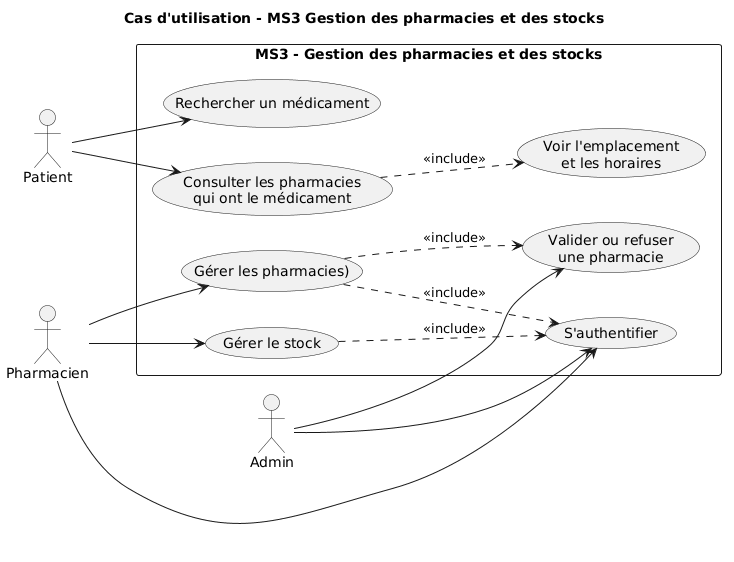

The diagram above was rendered by PlantUML. Its source (embedded in the PNG):
@startuml
title Cas d'utilisation - MS3 Gestion des pharmacies et des stocks

left to right direction

actor Patient
actor Pharmacien
actor Admin

rectangle "MS3 - Gestion des pharmacies et des stocks" {

  usecase "S'authentifier" as UC1

  ' --- Patient ---
  usecase "Rechercher un médicament" as UC2
  usecase "Consulter les pharmacies\nqui ont le médicament" as UC3
  usecase "Voir l'emplacement\net les horaires" as UC4

  ' --- Pharmacien ---
  usecase "Gérer les pharmacies)" as UC5
  usecase "Gérer le stock" as UC6

  ' --- Admin ---
  usecase "Valider ou refuser\nune pharmacie" as UC7
}

Patient --> UC2
Patient --> UC3
UC3 ..> UC4 : <<include>>

Pharmacien --> UC1
Pharmacien --> UC5
Pharmacien --> UC6

Admin --> UC1
Admin --> UC7

UC5 ..> UC1 : <<include>>
UC6 ..> UC1 : <<include>>
UC5 ..> UC7 : <<include>>
@enduml